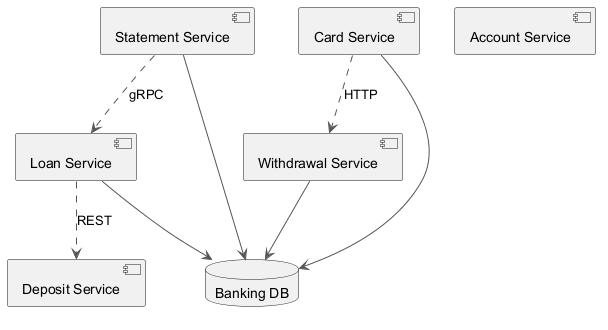

The diagram above was rendered by PlantUML. Its source (embedded in the PNG):
@startuml
skinparam backgroundColor #FFFFFF
skinparam classBackgroundColor #F3E5F5
skinparam classBorderColor #6A1B9A
skinparam ArrowColor #555555
component "Loan Service" as C_LoanService
component "Account Service" as C_AccountService
component "Withdrawal Service" as C_WithdrawalService
component "Card Service" as C_CardService
component "Statement Service" as C_StatementService
component "Deposit Service" as C_DepositService
database "Banking DB" as DB_banking
C_LoanService --> DB_banking
C_WithdrawalService --> DB_banking
C_CardService --> DB_banking
C_StatementService --> DB_banking
C_CardService ..> C_WithdrawalService : HTTP
C_LoanService ..> C_DepositService : REST
C_StatementService ..> C_LoanService : gRPC
@enduml